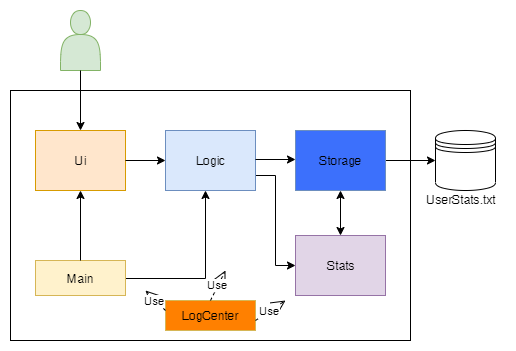

The diagram above was exported from draw.io. Its source (the exported page's mxGraphModel, read from the mxfile embedded in the PNG):
<mxGraphModel dx="1228" dy="620" grid="1" gridSize="10" guides="1" tooltips="1" connect="1" arrows="1" fold="1" page="1" pageScale="1" pageWidth="850" pageHeight="1100" math="0" shadow="0">
  <root>
    <mxCell id="0" />
    <mxCell id="1" parent="0" />
    <mxCell id="7ly1uotyxV8Lp_PQWm0m-1" value="" style="rounded=0;whiteSpace=wrap;html=1;" parent="1" vertex="1">
      <mxGeometry x="165" y="140" width="400" height="250" as="geometry" />
    </mxCell>
    <mxCell id="7ly1uotyxV8Lp_PQWm0m-2" value="Ui" style="rounded=0;whiteSpace=wrap;html=1;fillColor=#ffe6cc;strokeColor=#d79b00;" parent="1" vertex="1">
      <mxGeometry x="190" y="180" width="90" height="60" as="geometry" />
    </mxCell>
    <mxCell id="ypU3hYPNj115g8exox1O-7" style="edgeStyle=orthogonalEdgeStyle;rounded=0;orthogonalLoop=1;jettySize=auto;html=1;exitX=1;exitY=0.75;exitDx=0;exitDy=0;entryX=0;entryY=0.5;entryDx=0;entryDy=0;" edge="1" parent="1" source="7ly1uotyxV8Lp_PQWm0m-4" target="7ly1uotyxV8Lp_PQWm0m-7">
      <mxGeometry relative="1" as="geometry" />
    </mxCell>
    <mxCell id="7ly1uotyxV8Lp_PQWm0m-4" value="Logic" style="rounded=0;whiteSpace=wrap;html=1;fillColor=#dae8fc;strokeColor=#6c8ebf;" parent="1" vertex="1">
      <mxGeometry x="320" y="180" width="90" height="60" as="geometry" />
    </mxCell>
    <mxCell id="ypU3hYPNj115g8exox1O-4" style="edgeStyle=orthogonalEdgeStyle;rounded=0;orthogonalLoop=1;jettySize=auto;html=1;exitX=1;exitY=0.5;exitDx=0;exitDy=0;" edge="1" parent="1" source="7ly1uotyxV8Lp_PQWm0m-6">
      <mxGeometry relative="1" as="geometry">
        <mxPoint x="360" y="240" as="targetPoint" />
        <Array as="points">
          <mxPoint x="360" y="328" />
        </Array>
      </mxGeometry>
    </mxCell>
    <mxCell id="7ly1uotyxV8Lp_PQWm0m-6" value="Main" style="rounded=0;whiteSpace=wrap;html=1;fillColor=#fff2cc;strokeColor=#d6b656;" parent="1" vertex="1">
      <mxGeometry x="190" y="310" width="90" height="35" as="geometry" />
    </mxCell>
    <mxCell id="7ly1uotyxV8Lp_PQWm0m-7" value="Stats" style="rounded=0;whiteSpace=wrap;html=1;fillColor=#e1d5e7;strokeColor=#9673a6;" parent="1" vertex="1">
      <mxGeometry x="450" y="285" width="90" height="60" as="geometry" />
    </mxCell>
    <mxCell id="7ly1uotyxV8Lp_PQWm0m-9" value="" style="shape=actor;whiteSpace=wrap;html=1;fillColor=#d5e8d4;strokeColor=#82b366;" parent="1" vertex="1">
      <mxGeometry x="215" y="60" width="40" height="60" as="geometry" />
    </mxCell>
    <mxCell id="7ly1uotyxV8Lp_PQWm0m-10" value="" style="endArrow=classic;html=1;entryX=0.5;entryY=1;entryDx=0;entryDy=0;" parent="1" edge="1" target="7ly1uotyxV8Lp_PQWm0m-2">
      <mxGeometry width="50" height="50" relative="1" as="geometry">
        <mxPoint x="235" y="310" as="sourcePoint" />
        <mxPoint x="270" y="270" as="targetPoint" />
      </mxGeometry>
    </mxCell>
    <mxCell id="7ly1uotyxV8Lp_PQWm0m-13" value="" style="endArrow=classic;html=1;entryX=0.5;entryY=0;entryDx=0;entryDy=0;" parent="1" target="7ly1uotyxV8Lp_PQWm0m-2" edge="1">
      <mxGeometry width="50" height="50" relative="1" as="geometry">
        <mxPoint x="235" y="120" as="sourcePoint" />
        <mxPoint x="285" y="70" as="targetPoint" />
      </mxGeometry>
    </mxCell>
    <mxCell id="7ly1uotyxV8Lp_PQWm0m-14" value="" style="endArrow=classic;html=1;entryX=0;entryY=0.5;entryDx=0;entryDy=0;exitX=1;exitY=0.5;exitDx=0;exitDy=0;" parent="1" source="7ly1uotyxV8Lp_PQWm0m-2" target="7ly1uotyxV8Lp_PQWm0m-4" edge="1">
      <mxGeometry width="50" height="50" relative="1" as="geometry">
        <mxPoint x="280" y="200" as="sourcePoint" />
        <mxPoint x="280" y="260" as="targetPoint" />
      </mxGeometry>
    </mxCell>
    <mxCell id="7ly1uotyxV8Lp_PQWm0m-16" value="" style="endArrow=classic;html=1;exitX=1;exitY=0.5;exitDx=0;exitDy=0;" parent="1" edge="1">
      <mxGeometry width="50" height="50" relative="1" as="geometry">
        <mxPoint x="410" y="209" as="sourcePoint" />
        <mxPoint x="450" y="209" as="targetPoint" />
      </mxGeometry>
    </mxCell>
    <mxCell id="7ly1uotyxV8Lp_PQWm0m-22" value="" style="shape=datastore;whiteSpace=wrap;html=1;" parent="1" vertex="1">
      <mxGeometry x="590" y="180" width="60" height="60" as="geometry" />
    </mxCell>
    <mxCell id="7ly1uotyxV8Lp_PQWm0m-23" value="UserStats.txt" style="text;html=1;resizable=0;points=[];autosize=1;align=left;verticalAlign=top;spacingTop=-4;" parent="1" vertex="1">
      <mxGeometry x="580" y="240" width="80" height="20" as="geometry" />
    </mxCell>
    <mxCell id="ypU3hYPNj115g8exox1O-8" style="edgeStyle=orthogonalEdgeStyle;rounded=0;orthogonalLoop=1;jettySize=auto;html=1;exitX=1;exitY=0.5;exitDx=0;exitDy=0;" edge="1" parent="1" source="ypU3hYPNj115g8exox1O-1" target="7ly1uotyxV8Lp_PQWm0m-22">
      <mxGeometry relative="1" as="geometry" />
    </mxCell>
    <mxCell id="ypU3hYPNj115g8exox1O-1" value="Storage" style="rounded=0;whiteSpace=wrap;html=1;fillColor=#3C70FC;strokeColor=#6c8ebf;" vertex="1" parent="1">
      <mxGeometry x="450" y="180" width="90" height="60" as="geometry" />
    </mxCell>
    <mxCell id="ypU3hYPNj115g8exox1O-2" value="LogCenter" style="rounded=0;whiteSpace=wrap;html=1;fillColor=#FF8000;strokeColor=#d6b656;shadow=0;" vertex="1" parent="1">
      <mxGeometry x="320" y="350" width="90" height="30" as="geometry" />
    </mxCell>
    <mxCell id="ypU3hYPNj115g8exox1O-3" value="" style="endArrow=classic;startArrow=classic;html=1;exitX=0.5;exitY=0;exitDx=0;exitDy=0;" edge="1" parent="1" source="7ly1uotyxV8Lp_PQWm0m-7" target="ypU3hYPNj115g8exox1O-1">
      <mxGeometry width="50" height="50" relative="1" as="geometry">
        <mxPoint x="450" y="290" as="sourcePoint" />
        <mxPoint x="500" y="240" as="targetPoint" />
      </mxGeometry>
    </mxCell>
    <mxCell id="ypU3hYPNj115g8exox1O-23" value="Use" style="endArrow=open;endSize=12;dashed=1;html=1;exitX=0.5;exitY=0;exitDx=0;exitDy=0;" edge="1" parent="1" source="ypU3hYPNj115g8exox1O-2">
      <mxGeometry width="160" relative="1" as="geometry">
        <mxPoint x="360" y="350" as="sourcePoint" />
        <mxPoint x="380" y="320" as="targetPoint" />
      </mxGeometry>
    </mxCell>
    <mxCell id="ypU3hYPNj115g8exox1O-25" value="Use" style="endArrow=open;endSize=12;dashed=1;html=1;" edge="1" parent="1">
      <mxGeometry width="160" relative="1" as="geometry">
        <mxPoint x="410" y="370" as="sourcePoint" />
        <mxPoint x="440" y="350" as="targetPoint" />
      </mxGeometry>
    </mxCell>
    <mxCell id="ypU3hYPNj115g8exox1O-27" value="Use" style="endArrow=open;endSize=12;dashed=1;html=1;" edge="1" parent="1">
      <mxGeometry width="160" relative="1" as="geometry">
        <mxPoint x="320" y="360" as="sourcePoint" />
        <mxPoint x="300" y="340" as="targetPoint" />
      </mxGeometry>
    </mxCell>
  </root>
</mxGraphModel>